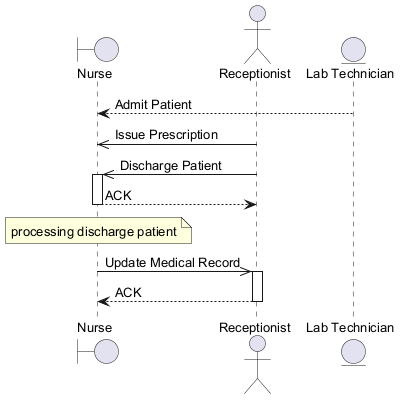

The diagram above was rendered by PlantUML. Its source (embedded in the PNG):
@startuml
skinparam backgroundColor #FFFFFF
skinparam classBackgroundColor #F3E5F5
skinparam classBorderColor #6A1B9A
skinparam defaultFontSize 13
boundary "Nurse" as N
actor "Receptionist" as R
entity "Lab Technician" as LT
LT --> N : Admit Patient
R ->> N : Issue Prescription
R ->> N : Discharge Patient
activate N
N --> R : ACK
deactivate N
note over N : processing discharge patient
N ->> R : Update Medical Record
activate R
R --> N : ACK
deactivate R
@enduml